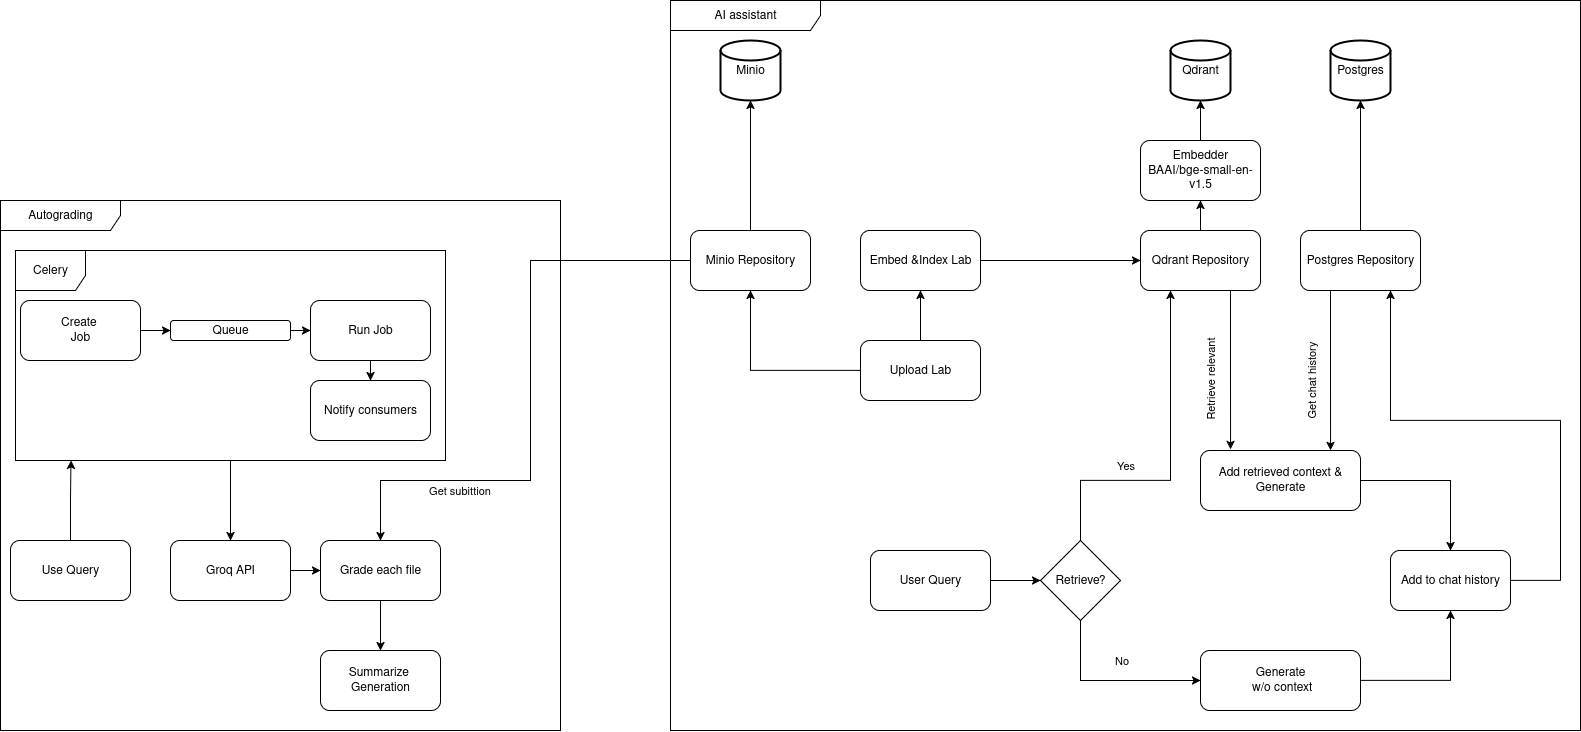

The diagram above was exported from draw.io. Its source (the exported page's mxGraphModel, read from the mxfile embedded in the PNG):
<mxGraphModel dx="1965" dy="2283" grid="1" gridSize="10" guides="1" tooltips="1" connect="1" arrows="1" fold="1" page="1" pageScale="1" pageWidth="850" pageHeight="1100" math="0" shadow="0">
  <root>
    <mxCell id="0" />
    <mxCell id="1" parent="0" />
    <mxCell id="xWd6ZbWo1BFyoPn4v9Qw-50" style="edgeStyle=orthogonalEdgeStyle;rounded=0;orthogonalLoop=1;jettySize=auto;html=1;entryX=0;entryY=0.5;entryDx=0;entryDy=0;" edge="1" parent="1" source="mtpwmQbkGLBr75kse0Ep-1" target="xWd6ZbWo1BFyoPn4v9Qw-29">
      <mxGeometry relative="1" as="geometry" />
    </mxCell>
    <mxCell id="mtpwmQbkGLBr75kse0Ep-1" value="Embed &amp;amp;Index Lab" style="rounded=1;whiteSpace=wrap;html=1;fillColor=none;" parent="1" vertex="1">
      <mxGeometry x="1540" y="-50" width="120" height="60" as="geometry" />
    </mxCell>
    <mxCell id="xWd6ZbWo1BFyoPn4v9Qw-25" style="edgeStyle=orthogonalEdgeStyle;rounded=0;orthogonalLoop=1;jettySize=auto;html=1;entryX=0;entryY=0.5;entryDx=0;entryDy=0;" edge="1" parent="1" source="mtpwmQbkGLBr75kse0Ep-2" target="xWd6ZbWo1BFyoPn4v9Qw-3">
      <mxGeometry relative="1" as="geometry" />
    </mxCell>
    <mxCell id="mtpwmQbkGLBr75kse0Ep-2" value="User Query" style="rounded=1;whiteSpace=wrap;html=1;fillColor=none;" parent="1" vertex="1">
      <mxGeometry x="1550" y="270" width="120" height="60" as="geometry" />
    </mxCell>
    <mxCell id="xWd6ZbWo1BFyoPn4v9Qw-45" style="edgeStyle=orthogonalEdgeStyle;rounded=0;orthogonalLoop=1;jettySize=auto;html=1;entryX=0.5;entryY=1;entryDx=0;entryDy=0;" edge="1" parent="1" source="xWd6ZbWo1BFyoPn4v9Qw-1" target="mtpwmQbkGLBr75kse0Ep-1">
      <mxGeometry relative="1" as="geometry" />
    </mxCell>
    <mxCell id="xWd6ZbWo1BFyoPn4v9Qw-59" style="edgeStyle=orthogonalEdgeStyle;rounded=0;orthogonalLoop=1;jettySize=auto;html=1;entryX=0.5;entryY=1;entryDx=0;entryDy=0;" edge="1" parent="1" source="xWd6ZbWo1BFyoPn4v9Qw-1" target="xWd6ZbWo1BFyoPn4v9Qw-31">
      <mxGeometry relative="1" as="geometry" />
    </mxCell>
    <mxCell id="xWd6ZbWo1BFyoPn4v9Qw-1" value="Upload Lab" style="rounded=1;whiteSpace=wrap;html=1;fillColor=none;" vertex="1" parent="1">
      <mxGeometry x="1540" y="60" width="120" height="60" as="geometry" />
    </mxCell>
    <mxCell id="xWd6ZbWo1BFyoPn4v9Qw-15" style="edgeStyle=orthogonalEdgeStyle;rounded=0;orthogonalLoop=1;jettySize=auto;html=1;exitX=0.5;exitY=1;exitDx=0;exitDy=0;entryX=0;entryY=0.5;entryDx=0;entryDy=0;" edge="1" parent="1" source="xWd6ZbWo1BFyoPn4v9Qw-3" target="xWd6ZbWo1BFyoPn4v9Qw-5">
      <mxGeometry relative="1" as="geometry" />
    </mxCell>
    <mxCell id="xWd6ZbWo1BFyoPn4v9Qw-16" value="No" style="edgeLabel;html=1;align=center;verticalAlign=middle;resizable=0;points=[];labelBackgroundColor=none;" vertex="1" connectable="0" parent="xWd6ZbWo1BFyoPn4v9Qw-15">
      <mxGeometry x="-0.5597" y="-1" relative="1" as="geometry">
        <mxPoint x="41" as="offset" />
      </mxGeometry>
    </mxCell>
    <mxCell id="xWd6ZbWo1BFyoPn4v9Qw-3" value="Retrieve?" style="rhombus;whiteSpace=wrap;html=1;fillColor=none;" vertex="1" parent="1">
      <mxGeometry x="1720" y="260" width="80" height="80" as="geometry" />
    </mxCell>
    <mxCell id="xWd6ZbWo1BFyoPn4v9Qw-17" style="edgeStyle=orthogonalEdgeStyle;rounded=0;orthogonalLoop=1;jettySize=auto;html=1;" edge="1" parent="1" source="xWd6ZbWo1BFyoPn4v9Qw-4" target="xWd6ZbWo1BFyoPn4v9Qw-6">
      <mxGeometry relative="1" as="geometry" />
    </mxCell>
    <mxCell id="xWd6ZbWo1BFyoPn4v9Qw-4" value="&lt;div&gt;Add retrieved context &amp;amp;&lt;/div&gt;&lt;div&gt;Generate&lt;/div&gt;" style="rounded=1;whiteSpace=wrap;html=1;fillColor=none;" vertex="1" parent="1">
      <mxGeometry x="1880" y="170" width="160" height="60" as="geometry" />
    </mxCell>
    <mxCell id="xWd6ZbWo1BFyoPn4v9Qw-18" style="edgeStyle=orthogonalEdgeStyle;rounded=0;orthogonalLoop=1;jettySize=auto;html=1;entryX=0.5;entryY=1;entryDx=0;entryDy=0;" edge="1" parent="1" source="xWd6ZbWo1BFyoPn4v9Qw-5" target="xWd6ZbWo1BFyoPn4v9Qw-6">
      <mxGeometry relative="1" as="geometry" />
    </mxCell>
    <mxCell id="xWd6ZbWo1BFyoPn4v9Qw-5" value="&lt;div&gt;Generate&lt;/div&gt;&lt;div&gt;&amp;nbsp;w/o context&lt;/div&gt;" style="rounded=1;whiteSpace=wrap;html=1;fillColor=none;" vertex="1" parent="1">
      <mxGeometry x="1880" y="370" width="160" height="60" as="geometry" />
    </mxCell>
    <mxCell id="xWd6ZbWo1BFyoPn4v9Qw-57" style="edgeStyle=orthogonalEdgeStyle;rounded=0;orthogonalLoop=1;jettySize=auto;html=1;entryX=0.75;entryY=1;entryDx=0;entryDy=0;" edge="1" parent="1" source="xWd6ZbWo1BFyoPn4v9Qw-6" target="xWd6ZbWo1BFyoPn4v9Qw-30">
      <mxGeometry relative="1" as="geometry">
        <Array as="points">
          <mxPoint x="2240" y="300" />
          <mxPoint x="2240" y="140" />
          <mxPoint x="2070" y="140" />
        </Array>
      </mxGeometry>
    </mxCell>
    <mxCell id="xWd6ZbWo1BFyoPn4v9Qw-6" value="Add to chat history" style="rounded=1;whiteSpace=wrap;html=1;fillColor=none;" vertex="1" parent="1">
      <mxGeometry x="2070" y="270" width="120" height="60" as="geometry" />
    </mxCell>
    <mxCell id="xWd6ZbWo1BFyoPn4v9Qw-11" style="edgeStyle=orthogonalEdgeStyle;rounded=0;orthogonalLoop=1;jettySize=auto;html=1;entryX=0.25;entryY=1;entryDx=0;entryDy=0;" edge="1" parent="1" source="xWd6ZbWo1BFyoPn4v9Qw-3" target="xWd6ZbWo1BFyoPn4v9Qw-29">
      <mxGeometry relative="1" as="geometry">
        <mxPoint x="1810" y="200" as="targetPoint" />
        <Array as="points">
          <mxPoint x="1760" y="200" />
          <mxPoint x="1850" y="200" />
        </Array>
      </mxGeometry>
    </mxCell>
    <mxCell id="xWd6ZbWo1BFyoPn4v9Qw-12" value="Yes" style="edgeLabel;html=1;align=center;verticalAlign=middle;resizable=0;points=[];labelBackgroundColor=none;" vertex="1" connectable="0" parent="xWd6ZbWo1BFyoPn4v9Qw-11">
      <mxGeometry x="-0.2303" y="-1" relative="1" as="geometry">
        <mxPoint x="-26" y="-16" as="offset" />
      </mxGeometry>
    </mxCell>
    <mxCell id="xWd6ZbWo1BFyoPn4v9Qw-39" style="edgeStyle=orthogonalEdgeStyle;rounded=0;orthogonalLoop=1;jettySize=auto;html=1;" edge="1" parent="1" source="xWd6ZbWo1BFyoPn4v9Qw-29" target="xWd6ZbWo1BFyoPn4v9Qw-38">
      <mxGeometry relative="1" as="geometry" />
    </mxCell>
    <mxCell id="xWd6ZbWo1BFyoPn4v9Qw-53" style="edgeStyle=orthogonalEdgeStyle;rounded=0;orthogonalLoop=1;jettySize=auto;html=1;exitX=0.75;exitY=1;exitDx=0;exitDy=0;entryX=0.188;entryY=-0.018;entryDx=0;entryDy=0;entryPerimeter=0;" edge="1" parent="1" source="xWd6ZbWo1BFyoPn4v9Qw-29" target="xWd6ZbWo1BFyoPn4v9Qw-4">
      <mxGeometry relative="1" as="geometry">
        <mxPoint x="1930" y="120" as="targetPoint" />
      </mxGeometry>
    </mxCell>
    <mxCell id="xWd6ZbWo1BFyoPn4v9Qw-55" value="Retrieve relevant" style="edgeLabel;html=1;align=center;verticalAlign=middle;resizable=0;points=[];rotation=-90;labelBackgroundColor=none;" vertex="1" connectable="0" parent="xWd6ZbWo1BFyoPn4v9Qw-53">
      <mxGeometry x="-0.3871" y="-3" relative="1" as="geometry">
        <mxPoint x="-17" y="42" as="offset" />
      </mxGeometry>
    </mxCell>
    <mxCell id="xWd6ZbWo1BFyoPn4v9Qw-29" value="Qdrant Repository" style="rounded=1;whiteSpace=wrap;html=1;fillColor=none;" vertex="1" parent="1">
      <mxGeometry x="1820" y="-50" width="120" height="60" as="geometry" />
    </mxCell>
    <mxCell id="xWd6ZbWo1BFyoPn4v9Qw-54" style="edgeStyle=orthogonalEdgeStyle;rounded=0;orthogonalLoop=1;jettySize=auto;html=1;exitX=0.25;exitY=1;exitDx=0;exitDy=0;entryX=0.813;entryY=-0.004;entryDx=0;entryDy=0;entryPerimeter=0;" edge="1" parent="1" source="xWd6ZbWo1BFyoPn4v9Qw-30" target="xWd6ZbWo1BFyoPn4v9Qw-4">
      <mxGeometry relative="1" as="geometry">
        <mxPoint x="2009.857142857143" y="139.99999999999977" as="targetPoint" />
      </mxGeometry>
    </mxCell>
    <mxCell id="xWd6ZbWo1BFyoPn4v9Qw-56" value="Get chat history" style="edgeLabel;html=1;align=center;verticalAlign=middle;resizable=0;points=[];rotation=-90;labelBackgroundColor=none;" vertex="1" connectable="0" parent="xWd6ZbWo1BFyoPn4v9Qw-54">
      <mxGeometry x="-0.0073" y="1" relative="1" as="geometry">
        <mxPoint x="-21" y="11" as="offset" />
      </mxGeometry>
    </mxCell>
    <mxCell id="xWd6ZbWo1BFyoPn4v9Qw-30" value="Postgres Repository" style="rounded=1;whiteSpace=wrap;html=1;fillColor=none;" vertex="1" parent="1">
      <mxGeometry x="1980" y="-50" width="120" height="60" as="geometry" />
    </mxCell>
    <mxCell id="xWd6ZbWo1BFyoPn4v9Qw-83" style="edgeStyle=orthogonalEdgeStyle;rounded=0;orthogonalLoop=1;jettySize=auto;html=1;entryX=0.5;entryY=0;entryDx=0;entryDy=0;" edge="1" parent="1" source="xWd6ZbWo1BFyoPn4v9Qw-31" target="xWd6ZbWo1BFyoPn4v9Qw-74">
      <mxGeometry relative="1" as="geometry">
        <Array as="points">
          <mxPoint x="1210" y="-20" />
          <mxPoint x="1210" y="200" />
          <mxPoint x="1060" y="200" />
        </Array>
      </mxGeometry>
    </mxCell>
    <mxCell id="xWd6ZbWo1BFyoPn4v9Qw-84" value="Get subittion" style="edgeLabel;html=1;align=center;verticalAlign=middle;resizable=0;points=[];labelBackgroundColor=none;" vertex="1" connectable="0" parent="xWd6ZbWo1BFyoPn4v9Qw-83">
      <mxGeometry x="0.5371" y="2" relative="1" as="geometry">
        <mxPoint y="8" as="offset" />
      </mxGeometry>
    </mxCell>
    <mxCell id="xWd6ZbWo1BFyoPn4v9Qw-31" value="Minio Repository" style="rounded=1;whiteSpace=wrap;html=1;fillColor=none;" vertex="1" parent="1">
      <mxGeometry x="1370" y="-50" width="120" height="60" as="geometry" />
    </mxCell>
    <mxCell id="xWd6ZbWo1BFyoPn4v9Qw-32" value="Postgres" style="strokeWidth=2;html=1;shape=mxgraph.flowchart.database;whiteSpace=wrap;fillColor=none;" vertex="1" parent="1">
      <mxGeometry x="2010" y="-240" width="60" height="60" as="geometry" />
    </mxCell>
    <mxCell id="xWd6ZbWo1BFyoPn4v9Qw-33" value="Minio" style="strokeWidth=2;html=1;shape=mxgraph.flowchart.database;whiteSpace=wrap;fillColor=none;" vertex="1" parent="1">
      <mxGeometry x="1400" y="-240" width="60" height="60" as="geometry" />
    </mxCell>
    <mxCell id="xWd6ZbWo1BFyoPn4v9Qw-35" value="Qdrant" style="strokeWidth=2;html=1;shape=mxgraph.flowchart.database;whiteSpace=wrap;fillColor=none;" vertex="1" parent="1">
      <mxGeometry x="1850" y="-240" width="60" height="60" as="geometry" />
    </mxCell>
    <mxCell id="xWd6ZbWo1BFyoPn4v9Qw-40" style="edgeStyle=orthogonalEdgeStyle;rounded=0;orthogonalLoop=1;jettySize=auto;html=1;" edge="1" parent="1" source="xWd6ZbWo1BFyoPn4v9Qw-38" target="xWd6ZbWo1BFyoPn4v9Qw-35">
      <mxGeometry relative="1" as="geometry" />
    </mxCell>
    <mxCell id="xWd6ZbWo1BFyoPn4v9Qw-38" value="Embedder&lt;div&gt;BAAI/bge-small-en-v1.5&lt;/div&gt;" style="rounded=1;whiteSpace=wrap;html=1;fillColor=none;" vertex="1" parent="1">
      <mxGeometry x="1820" y="-140" width="120" height="60" as="geometry" />
    </mxCell>
    <mxCell id="xWd6ZbWo1BFyoPn4v9Qw-41" style="edgeStyle=orthogonalEdgeStyle;rounded=0;orthogonalLoop=1;jettySize=auto;html=1;entryX=0.5;entryY=1;entryDx=0;entryDy=0;entryPerimeter=0;" edge="1" parent="1" source="xWd6ZbWo1BFyoPn4v9Qw-30" target="xWd6ZbWo1BFyoPn4v9Qw-32">
      <mxGeometry relative="1" as="geometry" />
    </mxCell>
    <mxCell id="xWd6ZbWo1BFyoPn4v9Qw-42" style="edgeStyle=orthogonalEdgeStyle;rounded=0;orthogonalLoop=1;jettySize=auto;html=1;" edge="1" parent="1" source="xWd6ZbWo1BFyoPn4v9Qw-31" target="xWd6ZbWo1BFyoPn4v9Qw-33">
      <mxGeometry relative="1" as="geometry" />
    </mxCell>
    <mxCell id="xWd6ZbWo1BFyoPn4v9Qw-62" value="Use Query" style="rounded=1;whiteSpace=wrap;html=1;fillColor=none;" vertex="1" parent="1">
      <mxGeometry x="690" y="260" width="120" height="60" as="geometry" />
    </mxCell>
    <mxCell id="xWd6ZbWo1BFyoPn4v9Qw-77" style="edgeStyle=orthogonalEdgeStyle;rounded=0;orthogonalLoop=1;jettySize=auto;html=1;" edge="1" parent="1" source="xWd6ZbWo1BFyoPn4v9Qw-63" target="xWd6ZbWo1BFyoPn4v9Qw-73">
      <mxGeometry relative="1" as="geometry" />
    </mxCell>
    <mxCell id="xWd6ZbWo1BFyoPn4v9Qw-63" value="Celery" style="shape=umlFrame;whiteSpace=wrap;html=1;pointerEvents=0;width=70;height=40;fillColor=none;" vertex="1" parent="1">
      <mxGeometry x="695" y="-30" width="430" height="210" as="geometry" />
    </mxCell>
    <mxCell id="xWd6ZbWo1BFyoPn4v9Qw-67" style="edgeStyle=orthogonalEdgeStyle;rounded=0;orthogonalLoop=1;jettySize=auto;html=1;" edge="1" parent="1" source="xWd6ZbWo1BFyoPn4v9Qw-64" target="xWd6ZbWo1BFyoPn4v9Qw-65">
      <mxGeometry relative="1" as="geometry" />
    </mxCell>
    <mxCell id="xWd6ZbWo1BFyoPn4v9Qw-64" value="&lt;div&gt;Create&amp;nbsp;&lt;/div&gt;&lt;div&gt;Job&lt;/div&gt;" style="rounded=1;whiteSpace=wrap;html=1;fillColor=none;" vertex="1" parent="1">
      <mxGeometry x="700" y="20" width="120" height="60" as="geometry" />
    </mxCell>
    <mxCell id="xWd6ZbWo1BFyoPn4v9Qw-70" style="edgeStyle=orthogonalEdgeStyle;rounded=0;orthogonalLoop=1;jettySize=auto;html=1;" edge="1" parent="1" source="xWd6ZbWo1BFyoPn4v9Qw-65" target="xWd6ZbWo1BFyoPn4v9Qw-69">
      <mxGeometry relative="1" as="geometry" />
    </mxCell>
    <mxCell id="xWd6ZbWo1BFyoPn4v9Qw-65" value="Queue" style="rounded=1;whiteSpace=wrap;html=1;fillColor=none;" vertex="1" parent="1">
      <mxGeometry x="850" y="40" width="120" height="20" as="geometry" />
    </mxCell>
    <mxCell id="xWd6ZbWo1BFyoPn4v9Qw-72" style="edgeStyle=orthogonalEdgeStyle;rounded=0;orthogonalLoop=1;jettySize=auto;html=1;exitX=0.5;exitY=1;exitDx=0;exitDy=0;entryX=0.5;entryY=0;entryDx=0;entryDy=0;" edge="1" parent="1" source="xWd6ZbWo1BFyoPn4v9Qw-69" target="xWd6ZbWo1BFyoPn4v9Qw-71">
      <mxGeometry relative="1" as="geometry" />
    </mxCell>
    <mxCell id="xWd6ZbWo1BFyoPn4v9Qw-69" value="Run Job" style="rounded=1;whiteSpace=wrap;html=1;fillColor=none;" vertex="1" parent="1">
      <mxGeometry x="990" y="20" width="120" height="60" as="geometry" />
    </mxCell>
    <mxCell id="xWd6ZbWo1BFyoPn4v9Qw-71" value="Notify consumers" style="rounded=1;whiteSpace=wrap;html=1;fillColor=none;" vertex="1" parent="1">
      <mxGeometry x="990" y="100" width="120" height="60" as="geometry" />
    </mxCell>
    <mxCell id="xWd6ZbWo1BFyoPn4v9Qw-80" style="edgeStyle=orthogonalEdgeStyle;rounded=0;orthogonalLoop=1;jettySize=auto;html=1;entryX=0;entryY=0.5;entryDx=0;entryDy=0;" edge="1" parent="1" source="xWd6ZbWo1BFyoPn4v9Qw-73" target="xWd6ZbWo1BFyoPn4v9Qw-74">
      <mxGeometry relative="1" as="geometry" />
    </mxCell>
    <mxCell id="xWd6ZbWo1BFyoPn4v9Qw-73" value="Groq API" style="rounded=1;whiteSpace=wrap;html=1;fillColor=none;" vertex="1" parent="1">
      <mxGeometry x="850" y="260" width="120" height="60" as="geometry" />
    </mxCell>
    <mxCell id="xWd6ZbWo1BFyoPn4v9Qw-82" style="edgeStyle=orthogonalEdgeStyle;rounded=0;orthogonalLoop=1;jettySize=auto;html=1;entryX=0.5;entryY=0;entryDx=0;entryDy=0;" edge="1" parent="1" source="xWd6ZbWo1BFyoPn4v9Qw-74" target="xWd6ZbWo1BFyoPn4v9Qw-81">
      <mxGeometry relative="1" as="geometry" />
    </mxCell>
    <mxCell id="xWd6ZbWo1BFyoPn4v9Qw-74" value="Grade each file" style="rounded=1;whiteSpace=wrap;html=1;fillColor=none;" vertex="1" parent="1">
      <mxGeometry x="1000" y="260" width="120" height="60" as="geometry" />
    </mxCell>
    <mxCell id="xWd6ZbWo1BFyoPn4v9Qw-79" style="edgeStyle=orthogonalEdgeStyle;rounded=0;orthogonalLoop=1;jettySize=auto;html=1;entryX=0.129;entryY=0.999;entryDx=0;entryDy=0;entryPerimeter=0;" edge="1" parent="1" source="xWd6ZbWo1BFyoPn4v9Qw-62" target="xWd6ZbWo1BFyoPn4v9Qw-63">
      <mxGeometry relative="1" as="geometry" />
    </mxCell>
    <mxCell id="xWd6ZbWo1BFyoPn4v9Qw-81" value="&lt;div&gt;Summarize&amp;nbsp;&lt;/div&gt;&lt;div&gt;Generation&lt;/div&gt;" style="rounded=1;whiteSpace=wrap;html=1;fillColor=none;" vertex="1" parent="1">
      <mxGeometry x="1000" y="370" width="120" height="60" as="geometry" />
    </mxCell>
    <mxCell id="xWd6ZbWo1BFyoPn4v9Qw-85" value="Autograding" style="shape=umlFrame;whiteSpace=wrap;html=1;pointerEvents=0;width=120;height=30;fillColor=none;" vertex="1" parent="1">
      <mxGeometry x="680" y="-80" width="560" height="530" as="geometry" />
    </mxCell>
    <mxCell id="xWd6ZbWo1BFyoPn4v9Qw-86" value="AI assistant" style="shape=umlFrame;whiteSpace=wrap;html=1;pointerEvents=0;width=150;height=30;fillColor=none;" vertex="1" parent="1">
      <mxGeometry x="1350" y="-280" width="910" height="730" as="geometry" />
    </mxCell>
  </root>
</mxGraphModel>